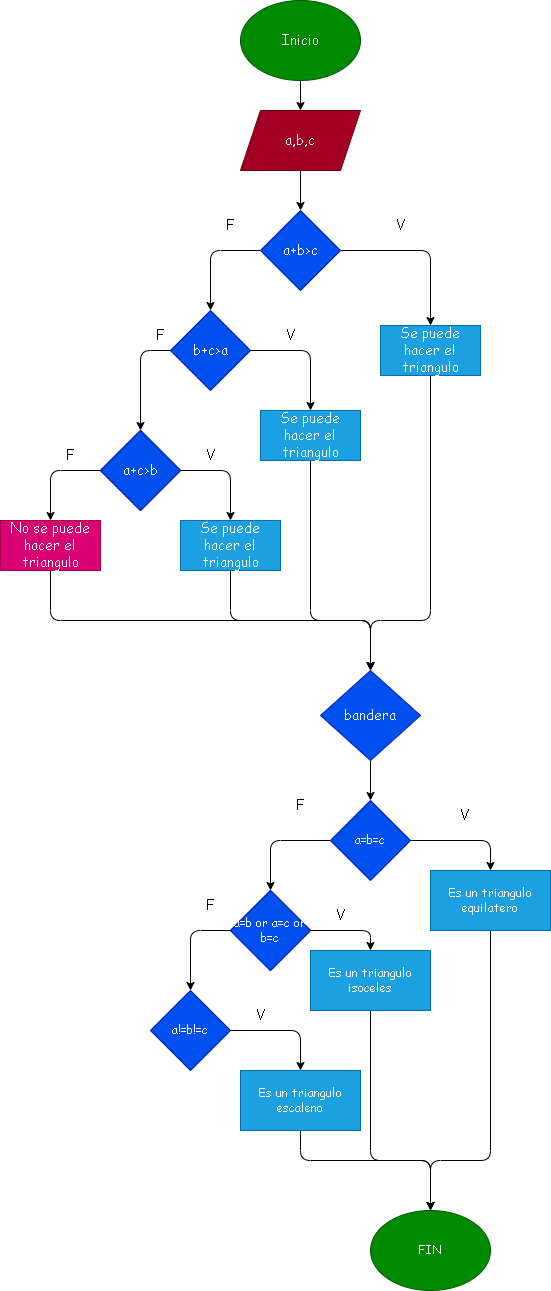

The diagram above was exported from draw.io. Its source (the exported page's mxGraphModel, read from the mxfile embedded in the PNG):
<mxGraphModel dx="1249" dy="357" grid="1" gridSize="10" guides="1" tooltips="1" connect="1" arrows="1" fold="1" page="1" pageScale="1" pageWidth="827" pageHeight="1169" math="0" shadow="0">
  <root>
    <mxCell id="0" />
    <mxCell id="1" parent="0" />
    <mxCell id="4" value="" style="edgeStyle=none;html=1;fontFamily=Comic Sans MS;fontSize=14;" parent="1" source="2" target="3" edge="1">
      <mxGeometry relative="1" as="geometry" />
    </mxCell>
    <mxCell id="2" value="Inicio" style="ellipse;whiteSpace=wrap;html=1;fontFamily=Comic Sans MS;fontSize=14;fillColor=#008a00;fontColor=#ffffff;strokeColor=#005700;" parent="1" vertex="1">
      <mxGeometry x="190" y="40" width="120" height="80" as="geometry" />
    </mxCell>
    <mxCell id="6" value="" style="edgeStyle=none;html=1;fontFamily=Comic Sans MS;fontSize=14;" parent="1" source="3" target="5" edge="1">
      <mxGeometry relative="1" as="geometry" />
    </mxCell>
    <mxCell id="3" value="a,b,c" style="shape=parallelogram;perimeter=parallelogramPerimeter;whiteSpace=wrap;html=1;fixedSize=1;fontFamily=Comic Sans MS;fontSize=14;fillColor=#a20025;fontColor=#ffffff;strokeColor=#6F0000;" parent="1" vertex="1">
      <mxGeometry x="190" y="150" width="120" height="60" as="geometry" />
    </mxCell>
    <mxCell id="9" style="edgeStyle=none;html=1;entryX=0.5;entryY=0;entryDx=0;entryDy=0;fontFamily=Comic Sans MS;fontSize=14;" parent="1" source="5" target="8" edge="1">
      <mxGeometry relative="1" as="geometry">
        <Array as="points">
          <mxPoint x="380" y="290" />
        </Array>
      </mxGeometry>
    </mxCell>
    <mxCell id="18" style="edgeStyle=none;html=1;entryX=0.5;entryY=0;entryDx=0;entryDy=0;fontFamily=Comic Sans MS;fontSize=14;" parent="1" source="5" target="7" edge="1">
      <mxGeometry relative="1" as="geometry">
        <Array as="points">
          <mxPoint x="160" y="290" />
        </Array>
      </mxGeometry>
    </mxCell>
    <mxCell id="5" value="a+b&amp;gt;c" style="rhombus;whiteSpace=wrap;html=1;fontFamily=Comic Sans MS;fontSize=14;fillColor=#0050ef;fontColor=#ffffff;strokeColor=#001DBC;" parent="1" vertex="1">
      <mxGeometry x="210" y="250" width="80" height="80" as="geometry" />
    </mxCell>
    <mxCell id="16" style="edgeStyle=none;html=1;entryX=0.5;entryY=0;entryDx=0;entryDy=0;fontFamily=Comic Sans MS;fontSize=14;" parent="1" source="7" target="10" edge="1">
      <mxGeometry relative="1" as="geometry">
        <Array as="points">
          <mxPoint x="90" y="390" />
        </Array>
      </mxGeometry>
    </mxCell>
    <mxCell id="17" style="edgeStyle=none;html=1;entryX=0.5;entryY=0;entryDx=0;entryDy=0;fontFamily=Comic Sans MS;fontSize=14;" parent="1" source="7" target="11" edge="1">
      <mxGeometry relative="1" as="geometry">
        <Array as="points">
          <mxPoint x="260" y="390" />
        </Array>
      </mxGeometry>
    </mxCell>
    <mxCell id="7" value="b+c&amp;gt;a" style="rhombus;whiteSpace=wrap;html=1;fontFamily=Comic Sans MS;fontSize=14;fillColor=#0050ef;fontColor=#ffffff;strokeColor=#001DBC;" parent="1" vertex="1">
      <mxGeometry x="120" y="350" width="80" height="80" as="geometry" />
    </mxCell>
    <mxCell id="20" style="edgeStyle=none;html=1;entryX=0.5;entryY=0;entryDx=0;entryDy=0;fontFamily=Comic Sans MS;fontSize=14;" parent="1" source="8" target="19" edge="1">
      <mxGeometry relative="1" as="geometry">
        <Array as="points">
          <mxPoint x="380" y="660" />
          <mxPoint x="320" y="660" />
        </Array>
      </mxGeometry>
    </mxCell>
    <mxCell id="8" value="Se puede hacer el triangulo" style="rounded=0;whiteSpace=wrap;html=1;fontFamily=Comic Sans MS;fontSize=14;" parent="1" vertex="1">
      <mxGeometry x="330" y="365" width="100" height="50" as="geometry" />
    </mxCell>
    <mxCell id="14" style="edgeStyle=none;html=1;entryX=0.5;entryY=0;entryDx=0;entryDy=0;fontFamily=Comic Sans MS;fontSize=14;" parent="1" source="10" target="13" edge="1">
      <mxGeometry relative="1" as="geometry">
        <Array as="points">
          <mxPoint y="510" />
        </Array>
      </mxGeometry>
    </mxCell>
    <mxCell id="15" style="edgeStyle=none;html=1;entryX=0.5;entryY=0;entryDx=0;entryDy=0;fontFamily=Comic Sans MS;fontSize=14;" parent="1" source="10" target="12" edge="1">
      <mxGeometry relative="1" as="geometry">
        <Array as="points">
          <mxPoint x="180" y="510" />
        </Array>
      </mxGeometry>
    </mxCell>
    <mxCell id="10" value="a+c&amp;gt;b" style="rhombus;whiteSpace=wrap;html=1;fontFamily=Comic Sans MS;fontSize=14;" parent="1" vertex="1">
      <mxGeometry x="50" y="470" width="80" height="80" as="geometry" />
    </mxCell>
    <mxCell id="21" style="edgeStyle=none;html=1;entryX=0.5;entryY=0;entryDx=0;entryDy=0;fontFamily=Comic Sans MS;fontSize=14;" parent="1" source="11" target="19" edge="1">
      <mxGeometry relative="1" as="geometry">
        <Array as="points">
          <mxPoint x="260" y="660" />
          <mxPoint x="320" y="660" />
        </Array>
      </mxGeometry>
    </mxCell>
    <mxCell id="11" value="&lt;span&gt;Se puede hacer el triangulo&lt;/span&gt;" style="rounded=0;whiteSpace=wrap;html=1;fontFamily=Comic Sans MS;fontSize=14;" parent="1" vertex="1">
      <mxGeometry x="210" y="450" width="100" height="50" as="geometry" />
    </mxCell>
    <mxCell id="22" style="edgeStyle=none;html=1;entryX=0.5;entryY=0;entryDx=0;entryDy=0;fontFamily=Comic Sans MS;fontSize=14;" parent="1" source="12" target="19" edge="1">
      <mxGeometry relative="1" as="geometry">
        <Array as="points">
          <mxPoint x="180" y="660" />
          <mxPoint x="320" y="660" />
        </Array>
      </mxGeometry>
    </mxCell>
    <mxCell id="12" value="Se puede hacer el triangulo" style="rounded=0;whiteSpace=wrap;html=1;fontFamily=Comic Sans MS;fontSize=14;fillColor=#1ba1e2;fontColor=#ffffff;strokeColor=#006EAF;" parent="1" vertex="1">
      <mxGeometry x="130" y="560" width="100" height="50" as="geometry" />
    </mxCell>
    <mxCell id="23" style="edgeStyle=none;html=1;entryX=0.5;entryY=0;entryDx=0;entryDy=0;fontFamily=Comic Sans MS;fontSize=14;" parent="1" source="13" target="19" edge="1">
      <mxGeometry relative="1" as="geometry">
        <Array as="points">
          <mxPoint y="660" />
          <mxPoint x="320" y="660" />
        </Array>
      </mxGeometry>
    </mxCell>
    <mxCell id="13" value="No se puede hacer el triangulo" style="rounded=0;whiteSpace=wrap;html=1;fontFamily=Comic Sans MS;fontSize=14;fillColor=#d80073;fontColor=#ffffff;strokeColor=#A50040;" parent="1" vertex="1">
      <mxGeometry x="-50" y="560" width="100" height="50" as="geometry" />
    </mxCell>
    <mxCell id="42" style="edgeStyle=none;html=1;entryX=0.5;entryY=0;entryDx=0;entryDy=0;" parent="1" source="19" target="34" edge="1">
      <mxGeometry relative="1" as="geometry" />
    </mxCell>
    <mxCell id="19" value="bandera" style="rhombus;whiteSpace=wrap;html=1;fontFamily=Comic Sans MS;fontSize=14;fillColor=#0050ef;fontColor=#ffffff;strokeColor=#001DBC;" parent="1" vertex="1">
      <mxGeometry x="270" y="710" width="100" height="90" as="geometry" />
    </mxCell>
    <mxCell id="24" value="F" style="text;html=1;strokeColor=none;fillColor=none;align=center;verticalAlign=middle;whiteSpace=wrap;rounded=0;fontFamily=Comic Sans MS;fontSize=14;" parent="1" vertex="1">
      <mxGeometry x="150" y="250" width="60" height="30" as="geometry" />
    </mxCell>
    <mxCell id="26" value="F" style="text;html=1;strokeColor=none;fillColor=none;align=center;verticalAlign=middle;whiteSpace=wrap;rounded=0;fontFamily=Comic Sans MS;fontSize=14;" parent="1" vertex="1">
      <mxGeometry x="-10" y="480" width="60" height="30" as="geometry" />
    </mxCell>
    <mxCell id="27" value="F" style="text;html=1;strokeColor=none;fillColor=none;align=center;verticalAlign=middle;whiteSpace=wrap;rounded=0;fontFamily=Comic Sans MS;fontSize=14;" parent="1" vertex="1">
      <mxGeometry x="80" y="360" width="60" height="30" as="geometry" />
    </mxCell>
    <mxCell id="28" value="V" style="text;html=1;strokeColor=none;fillColor=none;align=center;verticalAlign=middle;whiteSpace=wrap;rounded=0;fontFamily=Comic Sans MS;fontSize=14;" parent="1" vertex="1">
      <mxGeometry x="320" y="250" width="60" height="30" as="geometry" />
    </mxCell>
    <mxCell id="29" value="V" style="text;html=1;strokeColor=none;fillColor=none;align=center;verticalAlign=middle;whiteSpace=wrap;rounded=0;fontFamily=Comic Sans MS;fontSize=14;" parent="1" vertex="1">
      <mxGeometry x="130" y="480" width="60" height="30" as="geometry" />
    </mxCell>
    <mxCell id="30" value="V" style="text;html=1;strokeColor=none;fillColor=none;align=center;verticalAlign=middle;whiteSpace=wrap;rounded=0;fontFamily=Comic Sans MS;fontSize=14;" parent="1" vertex="1">
      <mxGeometry x="210" y="360" width="60" height="30" as="geometry" />
    </mxCell>
    <mxCell id="31" value="a+c&amp;gt;b" style="rhombus;whiteSpace=wrap;html=1;fontFamily=Comic Sans MS;fontSize=14;fillColor=#0050ef;fontColor=#ffffff;strokeColor=#001DBC;" parent="1" vertex="1">
      <mxGeometry x="50" y="470" width="80" height="80" as="geometry" />
    </mxCell>
    <mxCell id="32" value="Se puede hacer el triangulo" style="rounded=0;whiteSpace=wrap;html=1;fontFamily=Comic Sans MS;fontSize=14;fillColor=#1ba1e2;fontColor=#ffffff;strokeColor=#006EAF;" parent="1" vertex="1">
      <mxGeometry x="330" y="365" width="100" height="50" as="geometry" />
    </mxCell>
    <mxCell id="33" value="&lt;span&gt;Se puede hacer el triangulo&lt;/span&gt;" style="rounded=0;whiteSpace=wrap;html=1;fontFamily=Comic Sans MS;fontSize=14;fillColor=#1ba1e2;fontColor=#ffffff;strokeColor=#006EAF;" parent="1" vertex="1">
      <mxGeometry x="210" y="450" width="100" height="50" as="geometry" />
    </mxCell>
    <mxCell id="38" style="edgeStyle=none;html=1;entryX=0.5;entryY=0;entryDx=0;entryDy=0;" parent="1" source="34" target="35" edge="1">
      <mxGeometry relative="1" as="geometry">
        <Array as="points">
          <mxPoint x="220" y="880" />
        </Array>
      </mxGeometry>
    </mxCell>
    <mxCell id="47" style="edgeStyle=none;html=1;entryX=0.5;entryY=0;entryDx=0;entryDy=0;" parent="1" source="34" target="40" edge="1">
      <mxGeometry relative="1" as="geometry">
        <Array as="points">
          <mxPoint x="440" y="880" />
        </Array>
      </mxGeometry>
    </mxCell>
    <mxCell id="34" value="a=b=c" style="rhombus;whiteSpace=wrap;html=1;fillColor=#0050ef;fontColor=#ffffff;strokeColor=#001DBC;fontFamily=Comic Sans MS;" parent="1" vertex="1">
      <mxGeometry x="280" y="840" width="80" height="80" as="geometry" />
    </mxCell>
    <mxCell id="39" style="edgeStyle=none;html=1;entryX=0.5;entryY=0;entryDx=0;entryDy=0;" parent="1" source="35" target="36" edge="1">
      <mxGeometry relative="1" as="geometry">
        <Array as="points">
          <mxPoint x="140" y="970" />
        </Array>
      </mxGeometry>
    </mxCell>
    <mxCell id="46" style="edgeStyle=none;html=1;entryX=0.5;entryY=0;entryDx=0;entryDy=0;" parent="1" source="35" target="41" edge="1">
      <mxGeometry relative="1" as="geometry">
        <Array as="points">
          <mxPoint x="320" y="970" />
        </Array>
      </mxGeometry>
    </mxCell>
    <mxCell id="35" value="a=b or a=c" style="rhombus;whiteSpace=wrap;html=1;fillColor=#0050ef;fontColor=#ffffff;strokeColor=#001DBC;" parent="1" vertex="1">
      <mxGeometry x="180" y="930" width="80" height="80" as="geometry" />
    </mxCell>
    <mxCell id="45" style="edgeStyle=none;html=1;entryX=0.5;entryY=0;entryDx=0;entryDy=0;" parent="1" source="36" target="44" edge="1">
      <mxGeometry relative="1" as="geometry">
        <Array as="points">
          <mxPoint x="250" y="1070" />
        </Array>
      </mxGeometry>
    </mxCell>
    <mxCell id="36" value="&lt;span class=&quot;selectable-text copyable-text&quot;&gt;a!=b&lt;/span&gt;&lt;span class=&quot;selectable-text copyable-text&quot;&gt;!=c&lt;/span&gt;" style="rhombus;whiteSpace=wrap;html=1;fillColor=#0050ef;fontColor=#ffffff;strokeColor=#001DBC;fontFamily=Comic Sans MS;" parent="1" vertex="1">
      <mxGeometry x="100" y="1030" width="80" height="80" as="geometry" />
    </mxCell>
    <mxCell id="52" style="edgeStyle=none;html=1;entryX=0.5;entryY=0;entryDx=0;entryDy=0;fontFamily=Comic Sans MS;" parent="1" source="40" target="49" edge="1">
      <mxGeometry relative="1" as="geometry">
        <Array as="points">
          <mxPoint x="440" y="1200" />
          <mxPoint x="380" y="1200" />
        </Array>
      </mxGeometry>
    </mxCell>
    <mxCell id="40" value="Es un triangulo equilatero" style="rounded=0;whiteSpace=wrap;html=1;fillColor=#1ba1e2;fontColor=#ffffff;strokeColor=#006EAF;fontFamily=Comic Sans MS;" parent="1" vertex="1">
      <mxGeometry x="380" y="910" width="120" height="60" as="geometry" />
    </mxCell>
    <mxCell id="51" style="edgeStyle=none;html=1;entryX=0.5;entryY=0;entryDx=0;entryDy=0;fontFamily=Comic Sans MS;" parent="1" source="41" target="49" edge="1">
      <mxGeometry relative="1" as="geometry">
        <Array as="points">
          <mxPoint x="320" y="1200" />
          <mxPoint x="380" y="1200" />
        </Array>
      </mxGeometry>
    </mxCell>
    <mxCell id="41" value="Es un triangulo isoceles" style="rounded=0;whiteSpace=wrap;html=1;fillColor=#1ba1e2;fontColor=#ffffff;strokeColor=#006EAF;fontFamily=Comic Sans MS;" parent="1" vertex="1">
      <mxGeometry x="260" y="990" width="120" height="60" as="geometry" />
    </mxCell>
    <mxCell id="50" style="edgeStyle=none;html=1;entryX=0.5;entryY=0;entryDx=0;entryDy=0;fontFamily=Comic Sans MS;" parent="1" source="44" target="49" edge="1">
      <mxGeometry relative="1" as="geometry">
        <Array as="points">
          <mxPoint x="250" y="1200" />
          <mxPoint x="380" y="1200" />
        </Array>
      </mxGeometry>
    </mxCell>
    <mxCell id="44" value="Es un triangulo escaleno" style="rounded=0;whiteSpace=wrap;html=1;fillColor=#1ba1e2;fontColor=#ffffff;strokeColor=#006EAF;fontFamily=Comic Sans MS;" parent="1" vertex="1">
      <mxGeometry x="190" y="1110" width="120" height="60" as="geometry" />
    </mxCell>
    <mxCell id="48" value="a=b or a=c or b=c" style="rhombus;whiteSpace=wrap;html=1;fillColor=#0050ef;fontColor=#ffffff;strokeColor=#001DBC;fontFamily=Comic Sans MS;" parent="1" vertex="1">
      <mxGeometry x="180" y="930" width="80" height="80" as="geometry" />
    </mxCell>
    <mxCell id="49" value="FIN" style="ellipse;whiteSpace=wrap;html=1;fontFamily=Comic Sans MS;fillColor=#008a00;fontColor=#ffffff;strokeColor=#005700;" parent="1" vertex="1">
      <mxGeometry x="320" y="1250" width="120" height="80" as="geometry" />
    </mxCell>
    <mxCell id="53" value="F" style="text;html=1;strokeColor=none;fillColor=none;align=center;verticalAlign=middle;whiteSpace=wrap;rounded=0;fontFamily=Comic Sans MS;fontSize=14;" parent="1" vertex="1">
      <mxGeometry x="130" y="930" width="60" height="30" as="geometry" />
    </mxCell>
    <mxCell id="54" value="F" style="text;html=1;strokeColor=none;fillColor=none;align=center;verticalAlign=middle;whiteSpace=wrap;rounded=0;fontFamily=Comic Sans MS;fontSize=14;" parent="1" vertex="1">
      <mxGeometry x="220" y="830" width="60" height="30" as="geometry" />
    </mxCell>
    <mxCell id="55" value="V" style="text;html=1;strokeColor=none;fillColor=none;align=center;verticalAlign=middle;whiteSpace=wrap;rounded=0;fontFamily=Comic Sans MS;fontSize=14;" parent="1" vertex="1">
      <mxGeometry x="180" y="1040" width="60" height="30" as="geometry" />
    </mxCell>
    <mxCell id="56" value="V" style="text;html=1;strokeColor=none;fillColor=none;align=center;verticalAlign=middle;whiteSpace=wrap;rounded=0;fontFamily=Comic Sans MS;fontSize=14;" parent="1" vertex="1">
      <mxGeometry x="260" y="940" width="60" height="30" as="geometry" />
    </mxCell>
    <mxCell id="57" value="V" style="text;html=1;strokeColor=none;fillColor=none;align=center;verticalAlign=middle;whiteSpace=wrap;rounded=0;fontFamily=Comic Sans MS;fontSize=14;" parent="1" vertex="1">
      <mxGeometry x="384" y="840" width="60" height="30" as="geometry" />
    </mxCell>
  </root>
</mxGraphModel>